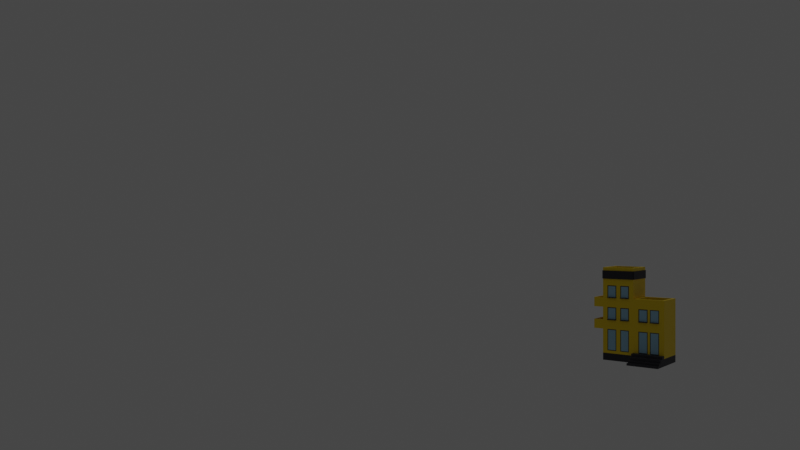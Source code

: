 # Source: building_1_.blend  (saved by Blender 3.2.14; exported with 4.5.12 LTS)
import bpy
from mathutils import Matrix  # noqa: F401  (used for matrix-valued properties, if any)

bpy.ops.wm.read_factory_settings(use_empty=True)
scene = bpy.context.scene
scene.name = 'Scene'

# ---- collections
col_collection = bpy.data.collections.new('Collection'); scene.collection.children.link(col_collection)

# ---- materials (node trees are filled in below, after node groups)
mat_stairs = bpy.data.materials.new('stairs')
mat_stairs.use_transparent_shadow = False
mat_windows = bpy.data.materials.new('windows')
mat_windows.use_transparent_shadow = False
mat_building = bpy.data.materials.new('building')
mat_building.use_transparent_shadow = False

# ---- material node trees
mat_stairs.use_nodes = True; mat_stairs.node_tree.nodes.clear()
_N = mat_stairs.node_tree.nodes; _L = mat_stairs.node_tree.links
n0 = _N.new('ShaderNodeBsdfPrincipled'); n0.name = 'Principled BSDF'; n0.location = (10, 300)
n0.distribution = 'GGX'
n0.subsurface_method = 'RANDOM_WALK_SKIN'
n0.inputs[0].default_value = (0.02432, 0.02323, 0.03298, 1.0)
n0.inputs[3].default_value = 1.45
n0.inputs[27].default_value = (0.0, 0.0, 0.0, 1.0)
n0.inputs[28].default_value = 1.0
n1 = _N.new('ShaderNodeOutputMaterial'); n1.name = 'Material Output'; n1.location = (300, 300)
_L.new(n0.outputs[0], n1.inputs[0])
n1.is_active_output = True
mat_windows.use_nodes = True; mat_windows.node_tree.nodes.clear()
_N = mat_windows.node_tree.nodes; _L = mat_windows.node_tree.links
n0 = _N.new('ShaderNodeBsdfPrincipled'); n0.name = 'Principled BSDF'; n0.location = (10, 300)
n0.distribution = 'GGX'
n0.subsurface_method = 'RANDOM_WALK_SKIN'
n0.inputs[0].default_value = (0.3606, 0.6243, 0.8, 1.0)
n0.inputs[3].default_value = 1.45
n0.inputs[27].default_value = (0.0, 0.0, 0.0, 1.0)
n0.inputs[28].default_value = 1.0
n1 = _N.new('ShaderNodeOutputMaterial'); n1.name = 'Material Output'; n1.location = (300, 300)
_L.new(n0.outputs[0], n1.inputs[0])
n1.is_active_output = True
mat_building.use_nodes = True; mat_building.node_tree.nodes.clear()
_N = mat_building.node_tree.nodes; _L = mat_building.node_tree.links
n0 = _N.new('ShaderNodeBsdfPrincipled'); n0.name = 'Principled BSDF'; n0.location = (10, 300)
n0.distribution = 'GGX'
n0.subsurface_method = 'RANDOM_WALK_SKIN'
n0.inputs[0].default_value = (1.0, 0.7134, 0.001004, 1.0)
n0.inputs[3].default_value = 1.45
n0.inputs[27].default_value = (0.0, 0.0, 0.0, 1.0)
n0.inputs[28].default_value = 1.0
n1 = _N.new('ShaderNodeOutputMaterial'); n1.name = 'Material Output'; n1.location = (300, 300)
_L.new(n0.outputs[0], n1.inputs[0])
n1.is_active_output = True

# ---- world
world_world = bpy.data.worlds.new('World'); scene.world = world_world
world_world.use_nodes = True; world_world.node_tree.nodes.clear()
_N = world_world.node_tree.nodes; _L = world_world.node_tree.links
n0 = _N.new('ShaderNodeOutputWorld'); n0.name = 'World Output'; n0.location = (300, 300)
n1 = _N.new('ShaderNodeBackground'); n1.name = 'Background'; n1.location = (10, 300)
n1.inputs[0].default_value = (0.05088, 0.05088, 0.05088, 1.0)
_L.new(n1.outputs[0], n0.inputs[0])
n0.is_active_output = True
world_world.color = (0.05088, 0.05088, 0.05088)
world_world.use_sun_shadow = False
world_world.sun_shadow_jitter_overblur = 0.0

# ---- cameras
cam_camera = bpy.data.cameras.new('Camera')
cam_camera.clip_end = 100.0
cam_camera.lens = 34.8
cam_camera.ortho_scale = 7.314

# ---- lights
light_light = bpy.data.lights.new('Light', 'POINT')
light_light.transmission_factor = 0.0
light_light.energy = 1000.0
light_light.shadow_soft_size = 0.1
light_light.shadow_maximum_resolution = 0.006
light_light.use_absolute_resolution = True

# ---- meshes
me_cube = bpy.data.meshes.new('Cube')
me_cube.from_pydata([(1.0, 1.0, 1.0), (1.0, 1.0, -1.0), (1.0, -1.0, 1.0), (1.0, -1.0, -1.0), (-1.0, 1.0, 1.0), (-1.0, 1.0, -1.0), (-1.0, -1.0, 1.0), (-1.0, -1.0, -1.0), (0.8357, -0.8357, 4.949), (-0.8357, -0.8357, 4.949), (0.8357, 0.8357, 4.949), (-0.8357, 0.8357, 4.949), (2.952, 1.0, 1.0), (2.952, 1.0, -1.0), (2.952, -1.0, 1.0), (2.952, -1.0, -1.0), (1.163, 0.8374, 3.021), (1.163, -0.8374, 3.021), (2.789, 0.8374, 3.021), (2.789, -0.8374, 3.021), (1.0, -1.0, 4.949), (-1.0, -1.0, 4.949), (1.0, 1.0, 4.949), (-1.0, 1.0, 4.949), (1.0, 1.0, 3.021), (1.0, -1.0, 3.021), (2.952, 1.0, 3.021), (2.952, -1.0, 3.021), (1.21, 0.8374, 2.558), (1.21, -0.8374, 2.558), (2.837, 0.8374, 2.558), (2.837, -0.8374, 2.558), (0.8517, -0.8357, 4.439), (-0.8198, -0.8357, 4.439), (0.8517, 0.8357, 4.439), (-0.8198, 0.8357, 4.439), (1.0, 1.0, -0.3671), (-1.0, -1.0, -0.3671), (1.0, -1.0, -0.3671), (-1.0, 1.0, -0.3671), (2.952, 1.0, -0.3671), (2.952, -1.0, -0.3671), (1.0, 1.0, -0.5446), (1.0, -1.0, -0.5446), (-1.0, 1.0, -0.5446), (2.952, 1.0, -0.5446), (2.952, -1.0, -0.5446), (-1.0, -1.0, -0.5446), (1.0, 1.0, -0.7298), (1.0, -1.0, -0.7298), (-1.0, 1.0, -0.7298), (2.952, 1.0, -0.7298), (2.952, -1.0, -0.7298), (-1.0, -1.0, -0.7298), (1.0, 1.0, -0.8698), (1.0, -1.0, -0.8698), (-1.0, 1.0, -0.8698), (2.952, 1.0, -0.8698), (2.952, -1.0, -0.8698), (-1.0, -1.0, -0.8698), (1.0, -1.351, -0.3671), (2.952, -1.351, -0.3671), (1.0, -1.351, -0.5446), (2.952, -1.351, -0.5446), (1.0, -1.0, -0.5446), (2.952, -1.0, -0.5446), (1.0, -1.0, -0.7298), (2.952, -1.0, -0.7298), (1.0, -1.622, -0.5446), (2.952, -1.622, -0.5446), (1.0, -1.622, -0.7298), (2.952, -1.622, -0.7298), (1.0, -1.861, -0.7298), (2.952, -1.861, -0.7298), (1.0, -1.861, -0.8698), (2.952, -1.861, -0.8698), (1.0, -2.084, -0.8698), (1.0, -2.084, -1.0), (2.952, -2.084, -0.8698), (2.952, -2.084, -1.0), (1.0, 1.0, 2.4), (2.952, 1.0, 2.4), (2.952, -1.0, 2.4), (1.0, -1.0, 2.4), (2.952, 1.0, 1.587), (2.952, -1.0, 1.587), (1.0, 1.0, 1.587), (1.0, -1.0, 1.587), (1.331, -1.0, -1.0), (1.377, -1.0, 0.9539), (1.331, 1.0, 1.0), (1.331, 1.0, -1.0), (1.331, -1.0, 3.021), (1.331, 1.0, 3.021), (1.438, -0.8374, 3.021), (1.438, 0.8374, 3.021), (1.486, -0.8374, 2.558), (1.486, 0.8374, 2.558), (1.331, 1.0, -0.3671), (1.377, -1.0, -0.321), (1.331, 1.0, -0.5446), (1.331, -1.0, -0.5446), (1.331, 1.0, -0.7298), (1.331, -1.0, -0.7298), (1.331, 1.0, -0.8698), (1.331, -1.0, -0.8698), (1.331, -1.351, -0.3671), (1.331, -1.351, -0.5446), (1.331, -1.861, -0.7298), (1.331, -1.861, -0.8698), (1.331, -2.084, -1.0), (1.331, -2.084, -0.8698), (1.385, -1.0, 2.345), (1.331, 1.0, 2.4), (1.331, 1.0, 1.587), (1.385, -1.0, 1.641), (2.634, -1.0, -1.0), (2.634, 1.0, 1.0), (2.634, 1.0, 3.021), (2.524, 0.8374, 3.021), (2.572, 0.8374, 2.558), (2.634, 1.0, -0.3671), (2.588, -1.0, -0.321), (2.634, 1.0, -0.5446), (2.634, -1.0, -0.5446), (2.634, 1.0, -0.7298), (2.634, -1.0, -0.7298), (2.634, 1.0, -0.8698), (2.634, -1.0, -0.8698), (2.634, -1.351, -0.3671), (2.634, -1.351, -0.5446), (2.634, -1.861, -0.7298), (2.634, -1.861, -0.8698), (2.634, -2.084, -1.0), (2.634, -2.084, -0.8698), (2.634, 1.0, 2.4), (2.634, 1.0, 1.587), (2.588, -1.0, 0.9539), (2.634, 1.0, -1.0), (2.634, -1.0, 3.021), (2.524, -0.8374, 3.021), (2.572, -0.8374, 2.558), (2.59, -1.0, 2.356), (2.59, -1.0, 1.631), (1.871, -1.0, 0.9539), (1.917, 1.0, -1.0), (1.917, -1.0, 3.021), (1.927, -0.8374, 3.021), (1.975, -0.8374, 2.558), (1.863, -1.0, 2.345), (1.863, -1.0, 1.641), (1.917, -1.0, -1.0), (1.917, 1.0, 1.0), (1.917, 1.0, 3.021), (1.927, 0.8374, 3.021), (1.975, 0.8374, 2.558), (1.917, 1.0, -0.3671), (1.871, -1.0, -0.321), (1.917, 1.0, -0.5446), (1.917, -1.0, -0.5446), (1.917, 1.0, -0.7298), (1.917, -1.0, -0.7298), (1.917, 1.0, -0.8698), (1.917, -1.0, -0.8698), (1.917, -1.351, -0.3671), (1.917, -1.351, -0.5446), (1.917, -1.861, -0.7298), (1.917, -1.861, -0.8698), (1.917, -2.084, -1.0), (1.917, -2.084, -0.8698), (1.917, 1.0, 2.4), (1.917, 1.0, 1.587), (2.064, -1.0, -1.0), (2.064, 1.0, 1.0), (2.064, 1.0, 3.021), (2.049, 0.8374, 3.021), (2.097, 0.8374, 2.558), (2.064, 1.0, -0.3671), (2.11, -1.0, -0.321), (2.064, 1.0, -0.5446), (2.064, -1.0, -0.5446), (2.064, 1.0, -0.7298), (2.064, -1.0, -0.7298), (2.064, 1.0, -0.8698), (2.064, -1.0, -0.8698), (2.064, -1.351, -0.3671), (2.064, -1.351, -0.5446), (2.064, -1.861, -0.7298), (2.064, -1.861, -0.8698), (2.064, -2.084, -1.0), (2.064, -2.084, -0.8698), (2.064, 1.0, 2.4), (2.064, 1.0, 1.587), (2.11, -1.0, 0.9539), (2.064, 1.0, -1.0), (2.064, -1.0, 3.021), (2.049, -0.8374, 3.021), (2.097, -0.8374, 2.558), (2.107, -1.0, 2.356), (2.107, -1.0, 1.631), (1.917, -1.0, 2.4), (1.331, -1.0, 2.4), (1.917, -1.0, 1.587), (1.331, -1.0, 1.587), (2.634, -1.0, 1.587), (2.634, -1.0, 2.4), (2.064, -1.0, 2.4), (2.064, -1.0, 1.587), (1.917, -1.122, 1.587), (1.331, -1.122, 1.587), (2.634, -1.122, 1.587), (2.064, -1.122, 1.587), (1.863, -1.122, 1.641), (1.385, -1.122, 1.641), (2.59, -1.122, 1.631), (2.107, -1.122, 1.631), (-0.7017, 1.0, -1.0), (-0.6556, -1.0, 0.9539), (-0.7017, -1.0, -1.0), (-0.7017, 1.0, 1.0), (-0.7017, -1.0, 4.949), (-0.7017, 1.0, 4.949), (-0.5865, -0.8357, 4.949), (-0.5865, 0.8357, 4.949), (-0.5705, -0.8357, 4.439), (-0.5705, 0.8357, 4.439), (-0.7017, 1.0, -0.3671), (-0.6556, -1.0, -0.321), (-0.7017, -1.0, -0.5446), (-0.7017, 1.0, -0.5446), (-0.7017, 1.0, -0.7298), (-0.7017, -1.0, -0.7298), (-0.7017, -1.0, -0.8698), (-0.7017, 1.0, -0.8698), (0.7156, -1.0, -1.0), (0.7156, 1.0, 1.0), (0.7156, 1.0, 4.949), (0.598, 0.8357, 4.949), (0.614, 0.8357, 4.439), (0.7156, 1.0, -0.3671), (0.7156, 1.0, -0.5446), (0.7156, 1.0, -0.7298), (0.7156, 1.0, -0.8698), (0.7156, 1.0, -1.0), (0.6695, -1.0, 0.9539), (0.7156, -1.0, 4.949), (0.598, -0.8357, 4.949), (0.614, -0.8357, 4.439), (0.6695, -1.0, -0.321), (0.7156, -1.0, -0.5446), (0.7156, -1.0, -0.7298), (0.7156, -1.0, -0.8698), (-1.071, 0.9286, 1.594), (1.0, 1.0, 1.594), (1.0, -1.0, 1.594), (-1.071, -0.9286, 1.594), (-0.6506, -1.0, 1.645), (-0.7017, 1.0, 1.594), (0.7156, 1.0, 1.594), (0.6645, -1.0, 1.645), (-1.0, 1.0, 2.404), (1.0, -1.0, 2.404), (-0.6506, -1.0, 2.353), (-0.7017, 1.0, 2.404), (0.7156, 1.0, 2.404), (0.6645, -1.0, 2.353), (1.0, 1.0, 2.404), (-1.0, -1.0, 2.404), (-1.071, 0.9286, 3.002), (1.0, -1.0, 3.002), (-0.6506, -1.0, 3.053), (-0.7017, 1.0, 3.002), (0.7156, 1.0, 3.002), (0.6645, -1.0, 3.053), (1.0, 1.0, 3.002), (-1.071, -0.9286, 3.002), (-1.0, 1.0, 3.8), (1.0, -1.0, 3.8), (-0.6506, -1.0, 3.749), (-0.7017, 1.0, 3.8), (0.7156, 1.0, 3.8), (0.6645, -1.0, 3.749), (1.0, 1.0, 3.8), (-1.0, -1.0, 3.8), (-1.0, 1.0, 4.222), (1.0, -1.0, 4.222), (-0.7017, -1.0, 4.222), (-0.7017, 1.0, 4.222), (0.7156, 1.0, 4.222), (0.7156, -1.0, 4.222), (1.0, 1.0, 4.222), (-1.0, -1.0, 4.222), (-1.0, 1.0, 4.739), (1.0, -1.0, 4.739), (-0.7017, -1.0, 4.739), (-0.7017, 1.0, 4.739), (0.7156, 1.0, 4.739), (0.7156, -1.0, 4.739), (1.0, 1.0, 4.739), (-1.0, -1.0, 4.739), (-0.1134, 1.0, -1.0), (-0.1595, -1.0, 0.9539), (-0.1134, -1.0, 4.949), (-0.09478, -0.8357, 4.949), (-0.07883, -0.8357, 4.439), (-0.1595, -1.0, -0.321), (-0.1134, -1.0, -0.5446), (-0.1134, -1.0, -0.7298), (-0.1134, -1.0, -0.8698), (-0.1134, -1.0, -1.0), (-0.1134, 1.0, 1.0), (-0.1134, 1.0, 4.949), (-0.09478, 0.8357, 4.949), (-0.07883, 0.8357, 4.439), (-0.1134, 1.0, -0.3671), (-0.1134, 1.0, -0.5446), (-0.1134, 1.0, -0.7298), (-0.1134, 1.0, -0.8698), (-0.1645, -1.0, 1.645), (-0.1134, 1.0, 1.594), (-0.1645, -1.0, 2.353), (-0.1134, 1.0, 2.404), (-0.1645, -1.0, 3.053), (-0.1134, 1.0, 3.002), (-0.1645, -1.0, 3.749), (-0.1134, 1.0, 3.8), (-0.1134, -1.0, 4.222), (-0.1134, 1.0, 4.222), (-0.1134, -1.0, 4.739), (-0.1134, 1.0, 4.739), (0.154, -1.0, -1.0), (0.154, 1.0, 1.0), (0.154, 1.0, 4.949), (0.1287, 0.8357, 4.949), (0.1447, 0.8357, 4.439), (0.154, 1.0, -0.3671), (0.154, 1.0, -0.5446), (0.154, 1.0, -0.7298), (0.154, 1.0, -0.8698), (0.154, 1.0, 1.594), (0.154, 1.0, 2.404), (0.154, 1.0, 3.002), (0.154, 1.0, 3.8), (0.154, 1.0, 4.222), (0.154, 1.0, 4.739), (0.154, 1.0, -1.0), (0.2001, -1.0, 0.9539), (0.154, -1.0, 4.949), (0.1287, -0.8357, 4.949), (0.1447, -0.8357, 4.439), (0.2001, -1.0, -0.321), (0.154, -1.0, -0.5446), (0.154, -1.0, -0.7298), (0.154, -1.0, -0.8698), (0.2051, -1.0, 1.645), (0.2051, -1.0, 2.353), (0.2051, -1.0, 3.053), (0.2051, -1.0, 3.749), (0.154, -1.0, 4.222), (0.154, -1.0, 4.739), (-0.1134, -1.0, 1.594), (-0.7017, -1.0, 1.594), (-0.7017, -1.0, 2.404), (0.7156, -1.0, 1.594), (0.7156, -1.0, 2.404), (-0.1134, -1.0, 2.404), (-0.1134, -1.0, 3.002), (-0.7017, -1.0, 3.002), (-0.7017, -1.0, 3.8), (0.7156, -1.0, 3.002), (0.7156, -1.0, 3.8), (-0.1134, -1.0, 3.8), (0.154, -1.0, 1.594), (0.154, -1.0, 2.404), (0.154, -1.0, 3.002), (0.154, -1.0, 3.8), (-1.0, -1.076, 4.739), (-1.0, -1.076, 4.222), (-0.1134, -1.076, 4.222), (-0.7017, -1.076, 4.222), (1.0, -1.076, 4.222), (0.7156, -1.076, 4.222), (1.0, -1.076, 4.739), (-0.7017, -1.076, 4.739), (0.7156, -1.076, 4.739), (-0.1134, -1.076, 4.739), (0.154, -1.076, 4.222), (0.154, -1.076, 4.739), (1.042, 1.0, 4.739), (1.042, 1.0, 4.222), (1.042, -1.0, 4.222), (1.042, -1.0, 4.739), (-1.046, -1.0, 4.739), (-1.046, -1.0, 4.222), (-1.046, 1.0, 4.222), (-1.046, 1.0, 4.739), (1.0, 1.057, 4.739), (1.0, 1.057, 4.222), (0.7156, 1.057, 4.222), (0.154, 1.057, 4.222), (-1.0, 1.057, 4.222), (-0.7017, 1.057, 4.222), (-1.0, 1.057, 4.739), (-0.7017, 1.057, 4.739), (0.7156, 1.057, 4.739), (0.154, 1.057, 4.739), (-0.1134, 1.057, 4.222), (-0.1134, 1.057, 4.739), (-0.1134, -1.121, 1.594), (-0.7017, -1.121, 1.594), (-0.1134, -1.121, 3.002), (-0.7017, -1.121, 3.002), (0.7156, -1.121, 1.594), (0.154, -1.121, 1.594), (0.7156, -1.121, 3.002), (0.154, -1.121, 3.002), (-0.1645, -1.121, 1.645), (-0.6506, -1.121, 1.645), (-0.1645, -1.121, 3.053), (-0.6506, -1.121, 3.053), (0.6645, -1.121, 1.645), (0.2051, -1.121, 1.645), (0.6645, -1.121, 3.053), (0.2051, -1.121, 3.053), (1.917, -1.0, 1.0), (1.331, -1.0, 1.0), (1.331, -1.0, -0.3671), (2.064, -1.0, -0.3671), (2.634, -1.0, -0.3671), (2.634, -1.0, 1.0), (1.917, -1.0, -0.3671), (2.064, -1.0, 1.0), (-0.1134, -1.0, 1.0), (-0.7017, -1.0, 1.0), (-0.1134, -1.0, -0.3671), (-0.7017, -1.0, -0.3671), (0.7156, -1.0, 1.0), (0.7156, -1.0, -0.3671), (0.154, -1.0, 1.0), (0.154, -1.0, -0.3671), (-1.601, -1.0, 1.0), (-1.601, 1.0, 1.0), (-1.53, -0.9286, 1.594), (-1.53, 0.9286, 1.594), (-1.53, -0.9286, 3.002), (-1.601, -1.0, 2.404), (-1.601, 1.0, 2.404), (-1.53, 0.9286, 3.002), (-1.0, -1.0, 1.594), (-1.0, 1.0, 1.594), (-1.0, -1.0, 3.002), (-1.0, 1.0, 3.002), (-1.601, -1.0, 1.594), (-1.601, 1.0, 1.594), (-1.601, -1.0, 3.002), (-1.601, 1.0, 3.002), (-1.071, -0.9286, 1.223), (-1.071, 0.9286, 1.223), (-1.071, -0.9286, 2.631), (-1.071, 0.9286, 2.631), (-1.53, -0.9286, 1.223), (-1.53, 0.9286, 1.223), (-1.53, -0.9286, 2.631), (-1.53, 0.9286, 2.631)], [], [(295, 292, 23, 221), (435, 433, 6, 37), (37, 6, 4, 39), (243, 1, 3, 234), (105, 55, 76, 111), (239, 235, 0, 36), (11, 9, 33, 35), (297, 293, 20, 245), (292, 299, 21, 23), (293, 298, 22, 20), (40, 12, 14, 41), (121, 117, 12, 40), (116, 138, 13, 15), (113, 80, 24, 93), (140, 19, 31, 141), (82, 81, 26, 27), (80, 83, 25, 24), (205, 82, 27, 139), (222, 9, 21, 220), (10, 8, 20, 22), (9, 11, 23, 21), (237, 10, 22, 236), (17, 16, 24, 25), (18, 19, 27, 26), (94, 17, 25, 92), (119, 18, 26, 118), (120, 141, 31, 30), (16, 17, 29, 28), (95, 16, 28, 97), (19, 18, 30, 31), (225, 35, 33, 224), (246, 8, 32, 247), (223, 11, 35, 225), (8, 10, 34, 32), (123, 121, 40, 45), (45, 40, 41, 46), (240, 239, 36, 42), (429, 428, 41, 14), (47, 37, 39, 44), (228, 435, 37, 47), (231, 228, 47, 53), (53, 47, 44, 50), (241, 240, 42, 48), (51, 45, 46, 52), (125, 123, 45, 51), (38, 43, 62, 60), (127, 125, 51, 57), (57, 51, 52, 58), (242, 241, 48, 54), (59, 53, 50, 56), (232, 231, 53, 59), (68, 70, 71, 69), (218, 232, 59, 7), (7, 59, 56, 5), (243, 242, 54, 1), (13, 57, 58, 15), (138, 127, 57, 13), (58, 52, 73, 75), (129, 130, 63, 61), (426, 38, 60, 106), (46, 41, 61, 63), (124, 46, 63, 130), (64, 65, 67, 66), (67, 65, 69, 71), (65, 64, 68, 69), (66, 67, 71, 70), (64, 66, 70, 68), (131, 132, 75, 73), (128, 58, 75, 132), (49, 55, 74, 72), (103, 49, 72, 108), (134, 133, 79, 78), (15, 58, 78, 79), (55, 3, 77, 76), (116, 15, 79, 133), (204, 85, 82, 205), (86, 87, 83, 80), (85, 84, 81, 82), (114, 86, 80, 113), (90, 0, 86, 114), (14, 12, 84, 85), (0, 2, 87, 86), (429, 14, 85, 204), (2, 425, 203, 87), (152, 90, 114, 171), (171, 114, 113, 170), (87, 203, 201, 83), (3, 88, 110, 77), (76, 77, 110, 111), (161, 103, 108, 166), (55, 105, 109, 74), (72, 74, 109, 108), (43, 101, 107, 62), (430, 426, 106, 164), (60, 62, 107, 106), (1, 54, 104, 91), (54, 48, 102, 104), (48, 42, 100, 102), (2, 38, 426, 425), (42, 36, 98, 100), (154, 95, 97, 155), (28, 29, 96, 97), (16, 95, 93, 24), (147, 94, 92, 146), (83, 201, 92, 25), (17, 94, 96, 29), (170, 113, 93, 153), (3, 1, 91, 88), (36, 0, 90, 98), (163, 105, 111, 169), (58, 128, 134, 78), (81, 135, 118, 26), (19, 140, 139, 27), (18, 119, 120, 30), (41, 428, 129, 61), (52, 126, 131, 73), (84, 136, 135, 81), (12, 117, 136, 84), (431, 429, 204, 207), (199, 143, 142, 198), (172, 116, 133, 189), (190, 189, 133, 134), (184, 128, 132, 188), (187, 188, 132, 131), (180, 124, 130, 186), (185, 186, 130, 129), (194, 183, 127, 138), (183, 181, 125, 127), (181, 179, 123, 125), (193, 178, 122, 137), (179, 177, 121, 123), (176, 197, 141, 120), (175, 119, 118, 174), (206, 205, 139, 195), (196, 140, 141, 197), (172, 194, 138, 116), (177, 173, 117, 121), (98, 90, 152, 156), (88, 91, 145, 151), (94, 147, 148, 96), (201, 200, 146, 92), (95, 154, 153, 93), (97, 96, 148, 155), (100, 98, 156, 158), (89, 99, 157, 144), (102, 100, 158, 160), (104, 102, 160, 162), (91, 104, 162, 145), (106, 107, 165, 164), (101, 159, 165, 107), (108, 109, 167, 166), (105, 163, 167, 109), (111, 110, 168, 169), (88, 151, 168, 110), (115, 150, 149, 112), (425, 424, 202, 203), (184, 163, 169, 190), (191, 170, 153, 174), (196, 147, 146, 195), (175, 154, 155, 176), (427, 430, 164, 185), (182, 161, 166, 187), (192, 171, 170, 191), (173, 152, 171, 192), (117, 173, 192, 136), (136, 192, 191, 135), (126, 182, 187, 131), (428, 427, 185, 129), (119, 175, 176, 120), (140, 196, 195, 139), (135, 191, 174, 118), (128, 184, 190, 134), (156, 152, 173, 177), (151, 145, 194, 172), (147, 196, 197, 148), (200, 206, 195, 146), (154, 175, 174, 153), (155, 148, 197, 176), (158, 156, 177, 179), (424, 430, 427, 431), (160, 158, 179, 181), (162, 160, 181, 183), (145, 162, 183, 194), (164, 165, 186, 185), (159, 180, 186, 165), (166, 167, 188, 187), (163, 184, 188, 167), (169, 168, 189, 190), (151, 172, 189, 168), (202, 207, 206, 200), (424, 431, 207, 202), (112, 149, 200, 201), (203, 202, 208, 209), (115, 112, 201, 203), (149, 150, 202, 200), (142, 143, 204, 205), (198, 142, 205, 206), (115, 203, 209, 213), (199, 198, 206, 207), (212, 213, 209, 208), (214, 215, 211, 210), (207, 204, 210, 211), (150, 115, 213, 212), (143, 199, 215, 214), (202, 150, 212, 208), (199, 207, 211, 215), (204, 143, 214, 210), (5, 56, 233, 216), (309, 308, 232, 218), (308, 307, 231, 232), (56, 50, 230, 233), (50, 44, 229, 230), (307, 306, 228, 231), (306, 434, 435, 228), (44, 39, 226, 229), (312, 223, 225, 313), (9, 222, 224, 33), (313, 225, 224, 304), (11, 223, 221, 23), (303, 222, 220, 302), (299, 294, 220, 21), (39, 4, 219, 226), (5, 216, 218, 7), (305, 301, 217, 227), (329, 295, 221, 311), (298, 296, 236, 22), (38, 2, 436, 437), (8, 246, 245, 20), (34, 238, 247, 32), (10, 237, 238, 34), (43, 38, 437, 249), (49, 43, 249, 250), (55, 49, 250, 251), (3, 55, 251, 234), (345, 338, 242, 243), (338, 337, 241, 242), (337, 336, 240, 241), (336, 335, 239, 240), (348, 246, 247, 349), (333, 237, 236, 332), (359, 297, 245, 347), (335, 331, 235, 239), (345, 243, 234, 330), (438, 436, 363, 372), (0, 235, 258, 253), (310, 219, 257, 319), (6, 433, 361, 448), (2, 0, 253, 254), (6, 448, 452, 440), (436, 2, 254, 363), (219, 4, 449, 257), (354, 259, 265, 355), (253, 258, 264, 266), (319, 257, 263, 321), (448, 361, 362, 267), (254, 253, 266, 261), (449, 448, 267, 260), (363, 254, 261, 364), (257, 449, 260, 263), (373, 364, 369, 374), (266, 264, 272, 274), (321, 263, 271, 323), (267, 362, 367, 450), (261, 266, 274, 269), (252, 443, 461, 457), (364, 261, 269, 369), (263, 260, 451, 271), (356, 273, 281, 357), (274, 272, 280, 282), (323, 271, 279, 325), (450, 367, 368, 283), (269, 274, 282, 277), (451, 450, 283, 276), (369, 269, 277, 370), (271, 451, 276, 279), (375, 370, 289, 358), (282, 280, 288, 290), (325, 279, 287, 327), (283, 368, 286, 291), (277, 282, 290, 285), (276, 283, 291, 284), (370, 277, 285, 289), (279, 276, 284, 287), (328, 294, 383, 385), (343, 327, 406, 399), (298, 290, 397, 396), (299, 291, 377, 376), (285, 290, 389, 390), (284, 291, 393, 394), (326, 358, 386, 378), (284, 292, 402, 400), (344, 296, 404, 405), (285, 293, 382, 380), (342, 325, 327, 343), (368, 371, 326, 286), (341, 323, 325, 342), (270, 322, 324, 278), (340, 321, 323, 341), (362, 365, 366, 367), (339, 319, 321, 340), (256, 318, 320, 262), (331, 310, 319, 339), (433, 432, 360, 361), (216, 300, 309, 218), (226, 219, 310, 314), (294, 328, 302, 220), (223, 312, 311, 221), (222, 303, 304, 224), (229, 226, 314, 315), (230, 229, 315, 316), (233, 230, 316, 317), (216, 233, 317, 300), (344, 329, 311, 332), (439, 438, 432, 434), (348, 303, 302, 347), (334, 313, 304, 349), (333, 312, 313, 334), (351, 439, 434, 306), (352, 351, 306, 307), (353, 352, 307, 308), (330, 353, 308, 309), (234, 251, 353, 330), (251, 250, 352, 353), (250, 249, 351, 352), (249, 437, 439, 351), (237, 333, 334, 238), (238, 334, 349, 247), (246, 348, 347, 245), (248, 244, 346, 350), (296, 344, 332, 236), (235, 331, 339, 258), (258, 339, 340, 264), (264, 340, 341, 272), (272, 341, 342, 280), (280, 342, 343, 288), (290, 288, 398, 397), (294, 299, 376, 383), (371, 375, 358, 326), (366, 374, 375, 371), (365, 373, 374, 366), (360, 372, 373, 365), (432, 438, 372, 360), (300, 345, 330, 309), (314, 310, 331, 335), (328, 359, 347, 302), (312, 333, 332, 311), (303, 348, 349, 304), (315, 314, 335, 336), (316, 315, 336, 337), (317, 316, 337, 338), (300, 317, 338, 345), (273, 356, 423, 422), (256, 262, 362, 361), (265, 259, 363, 364), (262, 320, 365, 362), (322, 270, 419, 418), (270, 278, 368, 367), (281, 273, 369, 370), (278, 324, 371, 368), (324, 322, 366, 371), (320, 318, 360, 365), (369, 273, 422, 414), (355, 265, 364, 373), (374, 369, 414, 415), (357, 281, 370, 375), (356, 357, 375, 374), (354, 355, 373, 372), (386, 381, 384, 387), (377, 379, 383, 376), (381, 380, 382, 384), (379, 378, 385, 383), (378, 386, 387, 385), (289, 285, 380, 381), (291, 286, 379, 377), (358, 289, 381, 386), (286, 326, 378, 379), (297, 359, 387, 384), (359, 328, 385, 387), (293, 297, 384, 382), (390, 389, 388, 391), (290, 298, 388, 389), (293, 285, 390, 391), (298, 293, 391, 388), (394, 393, 392, 395), (291, 299, 392, 393), (299, 292, 395, 392), (292, 284, 394, 395), (397, 398, 404, 396), (406, 401, 403, 407), (401, 400, 402, 403), (399, 406, 407, 405), (398, 399, 405, 404), (295, 329, 407, 403), (288, 343, 399, 398), (292, 295, 403, 402), (329, 344, 405, 407), (327, 287, 401, 406), (296, 298, 396, 404), (287, 284, 400, 401), (416, 417, 409, 408), (418, 419, 411, 410), (420, 421, 413, 412), (422, 423, 415, 414), (363, 259, 420, 412), (354, 372, 413, 421), (361, 360, 408, 409), (366, 322, 418, 410), (318, 256, 417, 416), (356, 374, 415, 423), (270, 367, 411, 419), (372, 363, 412, 413), (360, 318, 416, 408), (367, 366, 410, 411), (256, 361, 409, 417), (259, 354, 421, 420), (89, 144, 424, 425), (99, 89, 425, 426), (122, 178, 427, 428), (137, 122, 428, 429), (157, 99, 426, 430), (144, 157, 430, 424), (193, 137, 429, 431), (178, 193, 431, 427), (217, 301, 432, 433), (305, 227, 435, 434), (227, 217, 433, 435), (244, 248, 437, 436), (301, 305, 434, 432), (346, 244, 436, 438), (248, 350, 439, 437), (350, 346, 438, 439), (441, 440, 452, 453), (446, 445, 454, 455), (449, 4, 441, 453), (260, 267, 445, 446), (268, 447, 463, 459), (267, 450, 454, 445), (4, 6, 440, 441), (451, 260, 446, 455), (252, 255, 448, 449), (268, 275, 450, 451), (442, 443, 453, 452), (444, 447, 455, 454), (443, 252, 449, 453), (255, 442, 452, 448), (447, 268, 451, 455), (275, 444, 454, 450), (456, 457, 461, 460), (458, 459, 463, 462), (443, 442, 460, 461), (255, 252, 457, 456), (444, 275, 458, 462), (442, 255, 456, 460), (447, 444, 462, 463), (275, 268, 459, 458)])
me_cube.polygons.foreach_set('material_index', [3, 3, 3, 0, 2, 3, 3, 3, 3, 3, 3, 3, 0, 3, 3, 3, 0, 3, 3, 3, 3, 3, 3, 3, 3, 3, 2, 3, 3, 3, 2, 3, 3, 3, 3, 3, 3, 3, 3, 3, 0, 0, 2, 2, 2, 0, 2, 2, 2, 0, 0, 2, 0, 0, 2, 2, 2, 0, 2, 0, 0, 0, 0, 0, 2, 0, 0, 2, 0, 0, 2, 2, 0, 0, 0, 3, 0, 3, 3, 3, 3, 0, 3, 3, 3, 3, 3, 0, 2, 2, 0, 2, 0, 0, 2, 2, 2, 2, 3, 3, 3, 2, 3, 3, 3, 3, 3, 0, 3, 2, 2, 3, 3, 3, 2, 2, 3, 3, 3, 1, 0, 2, 0, 2, 0, 2, 2, 2, 2, 1, 3, 2, 3, 3, 3, 2, 3, 3, 0, 3, 3, 3, 2, 3, 1, 2, 2, 2, 2, 0, 2, 0, 2, 0, 1, 3, 2, 3, 3, 3, 2, 2, 3, 3, 3, 3, 2, 2, 3, 3, 3, 2, 3, 0, 3, 3, 3, 2, 3, 3, 2, 2, 2, 2, 2, 2, 0, 2, 0, 3, 3, 0, 0, 0, 0, 0, 0, 0, 0, 0, 0, 0, 0, 0, 0, 0, 0, 2, 0, 0, 2, 2, 0, 3, 3, 3, 3, 2, 3, 3, 3, 3, 0, 1, 3, 3, 3, 3, 2, 3, 3, 2, 2, 0, 2, 2, 2, 3, 3, 3, 3, 3, 2, 3, 3, 3, 3, 0, 3, 3, 3, 1, 3, 3, 3, 0, 3, 3, 3, 3, 3, 3, 3, 0, 3, 3, 3, 1, 3, 3, 3, 3, 3, 3, 3, 3, 3, 3, 3, 3, 3, 3, 3, 2, 0, 0, 0, 3, 3, 0, 2, 0, 2, 3, 3, 3, 1, 3, 3, 3, 1, 3, 3, 0, 3, 3, 3, 3, 3, 2, 2, 2, 3, 3, 3, 2, 3, 3, 0, 0, 0, 0, 0, 0, 3, 3, 2, 3, 1, 3, 3, 3, 3, 3, 3, 0, 2, 3, 3, 3, 3, 3, 0, 3, 3, 3, 3, 3, 2, 2, 2, 0, 0, 0, 0, 0, 0, 0, 0, 0, 0, 0, 0, 0, 0, 0, 0, 2, 2, 2, 2, 2, 0, 0, 0, 0, 2, 2, 2, 2, 3, 2, 2, 2, 2, 2, 2, 2, 2, 2, 2, 2, 0, 0, 2, 0, 0, 0, 0, 0, 0, 0, 0, 0, 0, 0, 0, 0, 0, 0, 0, 0, 0, 0, 0, 0, 0, 0, 0, 0, 0, 0, 0, 0, 0, 0, 0, 0, 0, 0, 0, 3, 3, 3, 3, 3, 3, 0, 3, 3, 3, 3, 3, 3, 3, 3, 3, 2, 2, 3, 3, 3, 3, 3, 3])
_uv = me_cube.uv_layers.new(name='UVMap')
_uv.uv.foreach_set('vector', [0.625, 0.2873, 0.625, 0.25, 0.625, 0.25, 0.625, 0.2873, 0.4541, 0.9627, 0.625, 0.9627, 0.625, 1.0, 0.4541, 1.0, 0.4541, 0.0, 0.625, 0.0, 0.625, 0.25, 0.4541, 0.25, 0.3394, 0.5, 0.375, 0.5, 0.375, 0.75, 0.3394, 0.75, 0.3913, 0.75, 0.3913, 0.75, 0.3913, 0.75, 0.3913, 0.75, 0.4541, 0.4644, 0.625, 0.4644, 0.625, 0.5, 0.4541, 0.5, 0.8545, 0.5205, 0.8545, 0.7295, 0.8545, 0.7295, 0.8545, 0.5205, 0.625, 0.7856, 0.625, 0.75, 0.625, 0.75, 0.625, 0.7856, 0.625, 0.25, 0.625, 0.0, 0.625, 0.0, 0.625, 0.25, 0.625, 0.75, 0.625, 0.5, 0.625, 0.5, 0.625, 0.75, 0.4541, 0.5, 0.625, 0.5, 0.625, 0.75, 0.4541, 0.75, 0.4541, 0.5, 0.625, 0.5, 0.625, 0.5, 0.4541, 0.5, 0.375, 0.75, 0.375, 0.5, 0.375, 0.5, 0.375, 0.75, 0.625, 0.5, 0.625, 0.5, 0.625, 0.5, 0.625, 0.5, 0.625, 0.7297, 0.625, 0.7297, 0.625, 0.7297, 0.625, 0.7297, 0.625, 0.75, 0.625, 0.5, 0.625, 0.5, 0.625, 0.75, 0.625, 0.5, 0.625, 0.75, 0.625, 0.75, 0.625, 0.5, 0.625, 0.75, 0.625, 0.75, 0.625, 0.75, 0.625, 0.75, 0.8233, 0.7295, 0.8545, 0.7295, 0.875, 0.75, 0.8377, 0.75, 0.6455, 0.5205, 0.6455, 0.7295, 0.625, 0.75, 0.625, 0.5, 0.8545, 0.7295, 0.8545, 0.5205, 0.875, 0.5, 0.875, 0.75, 0.6752, 0.5205, 0.6455, 0.5205, 0.625, 0.5, 0.6606, 0.5, 0.625, 0.7297, 0.625, 0.5203, 0.625, 0.5, 0.625, 0.75, 0.625, 0.5203, 0.625, 0.7297, 0.625, 0.75, 0.625, 0.5, 0.625, 0.7297, 0.625, 0.7297, 0.625, 0.75, 0.625, 0.75, 0.625, 0.5203, 0.625, 0.5203, 0.625, 0.5, 0.625, 0.5, 0.625, 0.5203, 0.625, 0.7297, 0.625, 0.7297, 0.625, 0.5203, 0.625, 0.5203, 0.625, 0.7297, 0.625, 0.7297, 0.625, 0.5203, 0.625, 0.5203, 0.625, 0.5203, 0.625, 0.5203, 0.625, 0.5203, 0.625, 0.7297, 0.625, 0.5203, 0.625, 0.5203, 0.625, 0.7297, 0.8233, 0.5205, 0.8545, 0.5205, 0.8545, 0.7295, 0.8233, 0.7295, 0.6752, 0.7295, 0.6455, 0.7295, 0.6455, 0.7295, 0.6752, 0.7295, 0.8233, 0.5205, 0.8545, 0.5205, 0.8545, 0.5205, 0.8233, 0.5205, 0.6455, 0.7295, 0.6455, 0.5205, 0.6455, 0.5205, 0.6455, 0.7295, 0.4319, 0.5, 0.4541, 0.5, 0.4541, 0.5, 0.4319, 0.5, 0.4319, 0.5, 0.4541, 0.5, 0.4541, 0.75, 0.4319, 0.75, 0.4319, 0.4644, 0.4541, 0.4644, 0.4541, 0.5, 0.4319, 0.5, 0.625, 0.75, 0.4541, 0.75, 0.4541, 0.75, 0.625, 0.75, 0.4319, 0.0, 0.4541, 0.0, 0.4541, 0.25, 0.4319, 0.25, 0.4319, 0.9627, 0.4541, 0.9627, 0.4541, 1.0, 0.4319, 1.0, 0.4088, 0.9627, 0.4319, 0.9627, 0.4319, 1.0, 0.4088, 1.0, 0.4088, 0.0, 0.4319, 0.0, 0.4319, 0.25, 0.4088, 0.25, 0.4088, 0.4644, 0.4319, 0.4644, 0.4319, 0.5, 0.4088, 0.5, 0.4088, 0.5, 0.4319, 0.5, 0.4319, 0.75, 0.4088, 0.75, 0.4088, 0.5, 0.4319, 0.5, 0.4319, 0.5, 0.4088, 0.5, 0.4541, 0.75, 0.4319, 0.75, 0.4319, 0.75, 0.4541, 0.75, 0.3913, 0.5, 0.4088, 0.5, 0.4088, 0.5, 0.3913, 0.5, 0.3913, 0.5, 0.4088, 0.5, 0.4088, 0.75, 0.3913, 0.75, 0.3913, 0.4644, 0.4088, 0.4644, 0.4088, 0.5, 0.3913, 0.5, 0.3913, 0.0, 0.4088, 0.0, 0.4088, 0.25, 0.3913, 0.25, 0.3913, 0.9627, 0.4088, 0.9627, 0.4088, 1.0, 0.3913, 1.0, 0.4319, 0.75, 0.4088, 0.75, 0.4088, 0.75, 0.4319, 0.75, 0.375, 0.9627, 0.3913, 0.9627, 0.3913, 1.0, 0.375, 1.0, 0.375, 0.0, 0.3913, 0.0, 0.3913, 0.25, 0.375, 0.25, 0.375, 0.4644, 0.3913, 0.4644, 0.3913, 0.5, 0.375, 0.5, 0.375, 0.5, 0.3913, 0.5, 0.3913, 0.75, 0.375, 0.75, 0.375, 0.5, 0.3913, 0.5, 0.3913, 0.5, 0.375, 0.5, 0.3913, 0.75, 0.4088, 0.75, 0.4088, 0.75, 0.3913, 0.75, 0.4541, 0.75, 0.4319, 0.75, 0.4319, 0.75, 0.4541, 0.75, 0.4541, 0.75, 0.4541, 0.75, 0.4541, 0.75, 0.4541, 0.75, 0.4319, 0.75, 0.4541, 0.75, 0.4541, 0.75, 0.4319, 0.75, 0.4319, 0.75, 0.4319, 0.75, 0.4319, 0.75, 0.4319, 0.75, 0.4319, 0.75, 0.4319, 0.75, 0.4088, 0.75, 0.4088, 0.75, 0.4088, 0.75, 0.4319, 0.75, 0.4319, 0.75, 0.4088, 0.75, 0.4319, 0.75, 0.4319, 0.75, 0.4319, 0.75, 0.4319, 0.75, 0.4088, 0.75, 0.4088, 0.75, 0.4088, 0.75, 0.4088, 0.75, 0.4319, 0.75, 0.4088, 0.75, 0.4088, 0.75, 0.4319, 0.75, 0.4088, 0.75, 0.3913, 0.75, 0.3913, 0.75, 0.4088, 0.75, 0.3913, 0.75, 0.3913, 0.75, 0.3913, 0.75, 0.3913, 0.75, 0.4088, 0.75, 0.3913, 0.75, 0.3913, 0.75, 0.4088, 0.75, 0.0, 0.0, 0.0, 0.0, 0.0, 0.0, 0.0, 0.0, 0.3913, 0.75, 0.375, 0.75, 0.375, 0.75, 0.3913, 0.75, 0.375, 0.75, 0.3913, 0.75, 0.3913, 0.75, 0.375, 0.75, 0.3913, 0.75, 0.375, 0.75, 0.375, 0.75, 0.3913, 0.75, 0.375, 0.75, 0.375, 0.75, 0.375, 0.75, 0.375, 0.75, 0.625, 0.75, 0.625, 0.75, 0.625, 0.75, 0.625, 0.75, 0.625, 0.5, 0.625, 0.75, 0.625, 0.75, 0.625, 0.5, 0.625, 0.75, 0.625, 0.5, 0.625, 0.5, 0.625, 0.75, 0.625, 0.5, 0.625, 0.5, 0.625, 0.5, 0.625, 0.5, 0.625, 0.5, 0.625, 0.5, 0.625, 0.5, 0.625, 0.5, 0.625, 0.75, 0.625, 0.5, 0.625, 0.5, 0.625, 0.75, 0.625, 0.5, 0.625, 0.75, 0.625, 0.75, 0.625, 0.5, 0.625, 0.75, 0.625, 0.75, 0.625, 0.75, 0.625, 0.75, 0.625, 0.75, 0.625, 0.75, 0.625, 0.75, 0.625, 0.75, 0.625, 0.5, 0.625, 0.5, 0.625, 0.5, 0.625, 0.5, 0.625, 0.5, 0.625, 0.5, 0.625, 0.5, 0.625, 0.5, 0.625, 0.75, 0.625, 0.75, 0.625, 0.75, 0.625, 0.75, 0.375, 0.75, 0.375, 0.75, 0.375, 0.75, 0.375, 0.75, 0.3913, 0.75, 0.375, 0.75, 0.375, 0.75, 0.3913, 0.75, 0.0, 0.0, 0.0, 0.0, 0.0, 0.0, 0.0, 0.0, 0.3913, 0.75, 0.3913, 0.75, 0.3913, 0.75, 0.3913, 0.75, 0.4088, 0.75, 0.3913, 0.75, 0.3913, 0.75, 0.4088, 0.75, 0.4319, 0.75, 0.4319, 0.75, 0.4319, 0.75, 0.4319, 0.75, 0.4541, 0.75, 0.4541, 0.75, 0.4541, 0.75, 0.4541, 0.75, 0.4541, 0.75, 0.4319, 0.75, 0.4319, 0.75, 0.4541, 0.75, 0.375, 0.5, 0.3913, 0.5, 0.3913, 0.5, 0.375, 0.5, 0.3913, 0.5, 0.4088, 0.5, 0.4088, 0.5, 0.3913, 0.5, 0.4088, 0.5, 0.4319, 0.5, 0.4319, 0.5, 0.4088, 0.5, 0.625, 0.75, 0.4541, 0.75, 0.4541, 0.75, 0.625, 0.75, 0.4319, 0.5, 0.4541, 0.5, 0.4541, 0.5, 0.4319, 0.5, 0.625, 0.5203, 0.625, 0.5203, 0.625, 0.5203, 0.625, 0.5203, 0.625, 0.5203, 0.625, 0.7297, 0.625, 0.7297, 0.625, 0.5203, 0.625, 0.5203, 0.625, 0.5203, 0.625, 0.5, 0.625, 0.5, 0.625, 0.7297, 0.625, 0.7297, 0.625, 0.75, 0.625, 0.75, 0.625, 0.75, 0.625, 0.75, 0.625, 0.75, 0.625, 0.75, 0.625, 0.7297, 0.625, 0.7297, 0.625, 0.7297, 0.625, 0.7297, 0.625, 0.5, 0.625, 0.5, 0.625, 0.5, 0.625, 0.5, 0.375, 0.75, 0.375, 0.5, 0.375, 0.5, 0.375, 0.75, 0.4541, 0.5, 0.625, 0.5, 0.625, 0.5, 0.4541, 0.5, 0.3913, 0.75, 0.3913, 0.75, 0.3913, 0.75, 0.3913, 0.75, 0.3913, 0.75, 0.3913, 0.75, 0.3913, 0.75, 0.3913, 0.75, 0.625, 0.5, 0.625, 0.5, 0.625, 0.5, 0.625, 0.5, 0.625, 0.7297, 0.625, 0.7297, 0.625, 0.75, 0.625, 0.75, 0.625, 0.5203, 0.625, 0.5203, 0.625, 0.5203, 0.625, 0.5203, 0.4541, 0.75, 0.4541, 0.75, 0.4541, 0.75, 0.4541, 0.75, 0.0, 0.0, 0.0, 0.0, 0.0, 0.0, 0.0, 0.0, 0.625, 0.5, 0.625, 0.5, 0.625, 0.5, 0.625, 0.5, 0.625, 0.5, 0.625, 0.5, 0.625, 0.5, 0.625, 0.5, 0.625, 0.75, 0.625, 0.75, 0.625, 0.75, 0.625, 0.75, 0.625, 0.75, 0.625, 0.75, 0.625, 0.75, 0.625, 0.75, 0.375, 0.75, 0.375, 0.75, 0.375, 0.75, 0.375, 0.75, 0.3913, 0.75, 0.375, 0.75, 0.375, 0.75, 0.3913, 0.75, 0.3913, 0.75, 0.3913, 0.75, 0.3913, 0.75, 0.3913, 0.75, 0.4088, 0.75, 0.3913, 0.75, 0.3913, 0.75, 0.4088, 0.75, 0.4319, 0.75, 0.4319, 0.75, 0.4319, 0.75, 0.4319, 0.75, 0.4541, 0.75, 0.4319, 0.75, 0.4319, 0.75, 0.4541, 0.75, 0.375, 0.5, 0.3913, 0.5, 0.3913, 0.5, 0.375, 0.5, 0.3913, 0.5, 0.4088, 0.5, 0.4088, 0.5, 0.3913, 0.5, 0.4088, 0.5, 0.4319, 0.5, 0.4319, 0.5, 0.4088, 0.5, 0.6192, 0.75, 0.4599, 0.75, 0.4599, 0.75, 0.6192, 0.75, 0.4319, 0.5, 0.4541, 0.5, 0.4541, 0.5, 0.4319, 0.5, 0.625, 0.5203, 0.625, 0.7297, 0.625, 0.7297, 0.625, 0.5203, 0.625, 0.5203, 0.625, 0.5203, 0.625, 0.5, 0.625, 0.5, 0.625, 0.75, 0.625, 0.75, 0.625, 0.75, 0.625, 0.75, 0.625, 0.7297, 0.625, 0.7297, 0.625, 0.7297, 0.625, 0.7297, 0.375, 0.75, 0.375, 0.5, 0.375, 0.5, 0.375, 0.75, 0.4541, 0.5, 0.625, 0.5, 0.625, 0.5, 0.4541, 0.5, 0.4541, 0.5, 0.625, 0.5, 0.625, 0.5, 0.4541, 0.5, 0.375, 0.75, 0.375, 0.5, 0.375, 0.5, 0.375, 0.75, 0.625, 0.7297, 0.625, 0.7297, 0.625, 0.7297, 0.625, 0.7297, 0.625, 0.75, 0.625, 0.75, 0.625, 0.75, 0.625, 0.75, 0.625, 0.5203, 0.625, 0.5203, 0.625, 0.5, 0.625, 0.5, 0.625, 0.5203, 0.625, 0.7297, 0.625, 0.7297, 0.625, 0.5203, 0.4319, 0.5, 0.4541, 0.5, 0.4541, 0.5, 0.4319, 0.5, 0.6192, 0.75, 0.4599, 0.75, 0.4599, 0.75, 0.6192, 0.75, 0.4088, 0.5, 0.4319, 0.5, 0.4319, 0.5, 0.4088, 0.5, 0.3913, 0.5, 0.4088, 0.5, 0.4088, 0.5, 0.3913, 0.5, 0.375, 0.5, 0.3913, 0.5, 0.3913, 0.5, 0.375, 0.5, 0.4541, 0.75, 0.4319, 0.75, 0.4319, 0.75, 0.4541, 0.75, 0.4319, 0.75, 0.4319, 0.75, 0.4319, 0.75, 0.4319, 0.75, 0.4088, 0.75, 0.3913, 0.75, 0.3913, 0.75, 0.4088, 0.75, 0.3913, 0.75, 0.3913, 0.75, 0.3913, 0.75, 0.3913, 0.75, 0.3913, 0.75, 0.375, 0.75, 0.375, 0.75, 0.3913, 0.75, 0.375, 0.75, 0.375, 0.75, 0.375, 0.75, 0.375, 0.75, 0.625, 0.75, 0.625, 0.75, 0.625, 0.75, 0.625, 0.75, 0.625, 0.75, 0.625, 0.75, 0.625, 0.75, 0.625, 0.75, 0.3913, 0.75, 0.3913, 0.75, 0.3913, 0.75, 0.3913, 0.75, 0.625, 0.5, 0.625, 0.5, 0.625, 0.5, 0.625, 0.5, 0.625, 0.7297, 0.625, 0.7297, 0.625, 0.75, 0.625, 0.75, 0.625, 0.5203, 0.625, 0.5203, 0.625, 0.5203, 0.625, 0.5203, 0.4541, 0.75, 0.4541, 0.75, 0.4541, 0.75, 0.4541, 0.75, 0.0, 0.0, 0.0, 0.0, 0.0, 0.0, 0.0, 0.0, 0.625, 0.5, 0.625, 0.5, 0.625, 0.5, 0.625, 0.5, 0.625, 0.5, 0.625, 0.5, 0.625, 0.5, 0.625, 0.5, 0.625, 0.5, 0.625, 0.5, 0.625, 0.5, 0.625, 0.5, 0.625, 0.5, 0.625, 0.5, 0.625, 0.5, 0.625, 0.5, 0.0, 0.0, 0.0, 0.0, 0.0, 0.0, 0.0, 0.0, 0.4541, 0.75, 0.4541, 0.75, 0.4541, 0.75, 0.4541, 0.75, 0.625, 0.5203, 0.625, 0.5203, 0.625, 0.5203, 0.625, 0.5203, 0.625, 0.7297, 0.625, 0.7297, 0.625, 0.75, 0.625, 0.75, 0.625, 0.5, 0.625, 0.5, 0.625, 0.5, 0.625, 0.5, 0.3913, 0.75, 0.3913, 0.75, 0.3913, 0.75, 0.3913, 0.75, 0.4541, 0.5, 0.625, 0.5, 0.625, 0.5, 0.4541, 0.5, 0.375, 0.75, 0.375, 0.5, 0.375, 0.5, 0.375, 0.75, 0.625, 0.7297, 0.625, 0.7297, 0.625, 0.7297, 0.625, 0.7297, 0.625, 0.75, 0.625, 0.75, 0.625, 0.75, 0.625, 0.75, 0.625, 0.5203, 0.625, 0.5203, 0.625, 0.5, 0.625, 0.5, 0.625, 0.5203, 0.625, 0.7297, 0.625, 0.7297, 0.625, 0.5203, 0.4319, 0.5, 0.4541, 0.5, 0.4541, 0.5, 0.4319, 0.5, 0.625, 0.75, 0.4541, 0.75, 0.4541, 0.75, 0.625, 0.75, 0.4088, 0.5, 0.4319, 0.5, 0.4319, 0.5, 0.4088, 0.5, 0.3913, 0.5, 0.4088, 0.5, 0.4088, 0.5, 0.3913, 0.5, 0.375, 0.5, 0.3913, 0.5, 0.3913, 0.5, 0.375, 0.5, 0.4541, 0.75, 0.4319, 0.75, 0.4319, 0.75, 0.4541, 0.75, 0.4319, 0.75, 0.4319, 0.75, 0.4319, 0.75, 0.4319, 0.75, 0.4088, 0.75, 0.3913, 0.75, 0.3913, 0.75, 0.4088, 0.75, 0.3913, 0.75, 0.3913, 0.75, 0.3913, 0.75, 0.3913, 0.75, 0.3913, 0.75, 0.375, 0.75, 0.375, 0.75, 0.3913, 0.75, 0.375, 0.75, 0.375, 0.75, 0.375, 0.75, 0.375, 0.75, 0.625, 0.75, 0.625, 0.75, 0.625, 0.75, 0.625, 0.75, 0.625, 0.75, 0.625, 0.75, 0.625, 0.75, 0.625, 0.75, 0.625, 0.75, 0.625, 0.75, 0.625, 0.75, 0.625, 0.75, 0.625, 0.75, 0.625, 0.75, 0.625, 0.75, 0.625, 0.75, 0.625, 0.75, 0.625, 0.75, 0.625, 0.75, 0.625, 0.75, 0.625, 0.75, 0.625, 0.75, 0.625, 0.75, 0.625, 0.75, 0.625, 0.75, 0.625, 0.75, 0.625, 0.75, 0.625, 0.75, 0.625, 0.75, 0.625, 0.75, 0.625, 0.75, 0.625, 0.75, 0.625, 0.75, 0.625, 0.75, 0.625, 0.75, 0.625, 0.75, 0.625, 0.75, 0.625, 0.75, 0.625, 0.75, 0.625, 0.75, 0.625, 0.75, 0.625, 0.75, 0.625, 0.75, 0.625, 0.75, 0.625, 0.75, 0.625, 0.75, 0.625, 0.75, 0.625, 0.75, 0.625, 0.75, 0.625, 0.75, 0.625, 0.75, 0.625, 0.75, 0.625, 0.75, 0.625, 0.75, 0.625, 0.75, 0.625, 0.75, 0.625, 0.75, 0.625, 0.75, 0.625, 0.75, 0.625, 0.75, 0.625, 0.75, 0.625, 0.75, 0.625, 0.75, 0.625, 0.75, 0.625, 0.75, 0.625, 0.75, 0.625, 0.75, 0.625, 0.75, 0.625, 0.75, 0.625, 0.75, 0.625, 0.75, 0.625, 0.75, 0.375, 0.25, 0.3913, 0.25, 0.3913, 0.2873, 0.375, 0.2873, 0.375, 0.8892, 0.3913, 0.8892, 0.3913, 0.9627, 0.375, 0.9627, 0.3913, 0.8892, 0.4088, 0.8892, 0.4088, 0.9627, 0.3913, 0.9627, 0.3913, 0.25, 0.4088, 0.25, 0.4088, 0.2873, 0.3913, 0.2873, 0.4088, 0.25, 0.4319, 0.25, 0.4319, 0.2873, 0.4088, 0.2873, 0.4088, 0.8892, 0.4319, 0.8892, 0.4319, 0.9627, 0.4088, 0.9627, 0.4319, 0.8892, 0.4541, 0.8892, 0.4541, 0.9627, 0.4319, 0.9627, 0.4319, 0.25, 0.4541, 0.25, 0.4541, 0.2873, 0.4319, 0.2873, 0.7618, 0.5205, 0.8233, 0.5205, 0.8233, 0.5205, 0.7618, 0.5205, 0.8545, 0.7295, 0.8233, 0.7295, 0.8233, 0.7295, 0.8545, 0.7295, 0.7618, 0.5205, 0.8233, 0.5205, 0.8233, 0.7295, 0.7618, 0.7295, 0.8545, 0.5205, 0.8233, 0.5205, 0.8377, 0.5, 0.875, 0.5, 0.7618, 0.7295, 0.8233, 0.7295, 0.8377, 0.75, 0.7642, 0.75, 0.625, 1.0, 0.625, 0.9627, 0.625, 0.9627, 0.625, 1.0, 0.4541, 0.25, 0.625, 0.25, 0.625, 0.2873, 0.4541, 0.2873, 0.125, 0.5, 0.1623, 0.5, 0.1623, 0.75, 0.125, 0.75, 0.4599, 0.8949, 0.6192, 0.8949, 0.6192, 0.957, 0.4599, 0.957, 0.625, 0.3608, 0.625, 0.2873, 0.625, 0.2873, 0.625, 0.3608, 0.625, 0.5, 0.625, 0.4644, 0.625, 0.4644, 0.625, 0.5, 0.4541, 0.75, 0.625, 0.75, 0.625, 0.7856, 0.4541, 0.7856, 0.6455, 0.7295, 0.6752, 0.7295, 0.6606, 0.75, 0.625, 0.75, 0.6455, 0.5205, 0.6752, 0.5205, 0.6752, 0.7295, 0.6455, 0.7295, 0.6455, 0.5205, 0.6752, 0.5205, 0.6752, 0.5205, 0.6455, 0.5205, 0.4319, 0.75, 0.4541, 0.75, 0.4541, 0.7856, 0.4319, 0.7856, 0.4088, 0.75, 0.4319, 0.75, 0.4319, 0.7856, 0.4088, 0.7856, 0.3913, 0.75, 0.4088, 0.75, 0.4088, 0.7856, 0.3913, 0.7856, 0.375, 0.75, 0.3913, 0.75, 0.3913, 0.7856, 0.375, 0.7856, 0.375, 0.3943, 0.3913, 0.3943, 0.3913, 0.4644, 0.375, 0.4644, 0.3913, 0.3943, 0.4088, 0.3943, 0.4088, 0.4644, 0.3913, 0.4644, 0.4088, 0.3943, 0.4319, 0.3943, 0.4319, 0.4644, 0.4088, 0.4644, 0.4319, 0.3943, 0.4541, 0.3943, 0.4541, 0.4644, 0.4319, 0.4644, 0.7339, 0.7295, 0.6752, 0.7295, 0.6752, 0.7295, 0.7339, 0.7295, 0.7339, 0.5205, 0.6752, 0.5205, 0.6606, 0.5, 0.7307, 0.5, 0.625, 0.8557, 0.625, 0.7856, 0.625, 0.7856, 0.625, 0.8557, 0.4541, 0.3943, 0.625, 0.3943, 0.625, 0.4644, 0.4541, 0.4644, 0.2693, 0.5, 0.3394, 0.5, 0.3394, 0.75, 0.2693, 0.75, 0.625, 0.8557, 0.625, 0.7856, 0.625, 0.7856, 0.625, 0.8557, 0.625, 0.5, 0.625, 0.4644, 0.625, 0.4644, 0.625, 0.5, 0.625, 0.3608, 0.625, 0.2873, 0.625, 0.2873, 0.625, 0.3608, 0.625, 1.0, 0.625, 0.9627, 0.625, 0.9627, 0.625, 1.0, 0.625, 0.75, 0.625, 0.5, 0.625, 0.5, 0.625, 0.75, 0.625, 1.0, 0.625, 1.0, 0.625, 1.0, 0.625, 1.0, 0.625, 0.7856, 0.625, 0.75, 0.625, 0.75, 0.625, 0.7856, 0.625, 0.2873, 0.625, 0.25, 0.625, 0.25, 0.625, 0.2873, 0.625, 0.8494, 0.625, 0.7919, 0.625, 0.7919, 0.625, 0.8494, 0.625, 0.5, 0.625, 0.4644, 0.625, 0.4644, 0.625, 0.5, 0.625, 0.3608, 0.625, 0.2873, 0.625, 0.2873, 0.625, 0.3608, 0.625, 1.0, 0.625, 0.9627, 0.625, 0.9627, 0.625, 1.0, 0.625, 0.75, 0.625, 0.5, 0.625, 0.5, 0.625, 0.75, 0.625, 0.25, 0.625, 0.0, 0.625, 0.0, 0.625, 0.25, 0.625, 0.7856, 0.625, 0.75, 0.625, 0.75, 0.625, 0.7856, 0.625, 0.2873, 0.625, 0.25, 0.625, 0.25, 0.625, 0.2873, 0.625, 0.8557, 0.625, 0.7856, 0.625, 0.7856, 0.625, 0.8557, 0.625, 0.5, 0.625, 0.4644, 0.625, 0.4644, 0.625, 0.5, 0.625, 0.3608, 0.625, 0.2873, 0.625, 0.2873, 0.625, 0.3608, 0.625, 1.0, 0.625, 0.9627, 0.625, 0.9627, 0.625, 1.0, 0.625, 0.75, 0.625, 0.5, 0.625, 0.5, 0.625, 0.75, 0.625, 0.2411, 0.625, 0.2411, 0.625, 0.2411, 0.625, 0.2411, 0.625, 0.7856, 0.625, 0.75, 0.625, 0.75, 0.625, 0.7856, 0.625, 0.2873, 0.625, 0.25, 0.625, 0.25, 0.625, 0.2873, 0.625, 0.8494, 0.625, 0.7919, 0.625, 0.7919, 0.625, 0.8494, 0.625, 0.5, 0.625, 0.4644, 0.625, 0.4644, 0.625, 0.5, 0.625, 0.3608, 0.625, 0.2873, 0.625, 0.2873, 0.625, 0.3608, 0.625, 1.0, 0.625, 0.9627, 0.625, 0.9627, 0.625, 1.0, 0.625, 0.75, 0.625, 0.5, 0.625, 0.5, 0.625, 0.75, 0.625, 0.25, 0.625, 0.0, 0.625, 0.0, 0.625, 0.25, 0.625, 0.7856, 0.625, 0.75, 0.625, 0.75, 0.625, 0.7856, 0.625, 0.2873, 0.625, 0.25, 0.625, 0.25, 0.625, 0.2873, 0.625, 0.8557, 0.625, 0.7856, 0.625, 0.7856, 0.625, 0.8557, 0.625, 0.5, 0.625, 0.4644, 0.625, 0.4644, 0.625, 0.5, 0.625, 0.3608, 0.625, 0.2873, 0.625, 0.2873, 0.625, 0.3608, 0.625, 1.0, 0.625, 0.9627, 0.625, 0.9627, 0.625, 1.0, 0.625, 0.75, 0.625, 0.5, 0.625, 0.5, 0.625, 0.75, 0.625, 0.25, 0.625, 0.0, 0.625, 0.0, 0.625, 0.25, 0.625, 0.7856, 0.625, 0.75, 0.625, 0.75, 0.625, 0.7856, 0.625, 0.2873, 0.625, 0.25, 0.625, 0.25, 0.625, 0.2873, 0.625, 0.8892, 0.625, 0.9627, 0.625, 0.9627, 0.625, 0.8892, 0.625, 0.3943, 0.625, 0.3608, 0.625, 0.3608, 0.625, 0.3943, 0.625, 0.5, 0.625, 0.5, 0.625, 0.5, 0.625, 0.5, 0.625, 0.0, 0.625, 0.0, 0.625, 0.0, 0.625, 0.0, 0.625, 0.75, 0.625, 0.5, 0.625, 0.5, 0.625, 0.75, 0.625, 0.25, 0.625, 0.0, 0.625, 0.0, 0.625, 0.25, 0.625, 0.8892, 0.625, 0.8557, 0.625, 0.8557, 0.625, 0.8892, 0.625, 0.25, 0.625, 0.25, 0.625, 0.25, 0.625, 0.25, 0.625, 0.3943, 0.625, 0.4644, 0.625, 0.4644, 0.625, 0.3943, 0.625, 0.75, 0.625, 0.75, 0.625, 0.75, 0.625, 0.75, 0.625, 0.3943, 0.625, 0.3608, 0.625, 0.3608, 0.625, 0.3943, 0.625, 0.9627, 0.625, 0.8892, 0.625, 0.8892, 0.625, 0.9627, 0.625, 0.3943, 0.625, 0.3608, 0.625, 0.3608, 0.625, 0.3943, 0.625, 0.9563, 0.625, 0.8956, 0.625, 0.8956, 0.625, 0.9563, 0.625, 0.3943, 0.625, 0.3608, 0.625, 0.3608, 0.625, 0.3943, 0.625, 0.9627, 0.625, 0.8892, 0.625, 0.8892, 0.625, 0.9627, 0.625, 0.3943, 0.625, 0.3608, 0.625, 0.3608, 0.625, 0.3943, 0.625, 0.9563, 0.625, 0.8956, 0.625, 0.8956, 0.625, 0.9563, 0.625, 0.3943, 0.625, 0.3608, 0.625, 0.3608, 0.625, 0.3943, 0.625, 0.9627, 0.625, 0.8892, 0.625, 0.8892, 0.625, 0.9627, 0.1623, 0.5, 0.2358, 0.5, 0.2358, 0.75, 0.1623, 0.75, 0.4541, 0.2873, 0.625, 0.2873, 0.625, 0.3608, 0.4541, 0.3608, 0.625, 0.9627, 0.625, 0.8892, 0.625, 0.8892, 0.625, 0.9627, 0.8233, 0.5205, 0.7618, 0.5205, 0.7642, 0.5, 0.8377, 0.5, 0.8233, 0.7295, 0.7618, 0.7295, 0.7618, 0.7295, 0.8233, 0.7295, 0.4319, 0.2873, 0.4541, 0.2873, 0.4541, 0.3608, 0.4319, 0.3608, 0.4088, 0.2873, 0.4319, 0.2873, 0.4319, 0.3608, 0.4088, 0.3608, 0.3913, 0.2873, 0.4088, 0.2873, 0.4088, 0.3608, 0.3913, 0.3608, 0.375, 0.2873, 0.3913, 0.2873, 0.3913, 0.3608, 0.375, 0.3608, 0.625, 0.3943, 0.625, 0.3608, 0.625, 0.3608, 0.625, 0.3943, 0.4541, 0.8557, 0.625, 0.8557, 0.625, 0.8892, 0.4541, 0.8892, 0.7339, 0.7295, 0.7618, 0.7295, 0.7642, 0.75, 0.7307, 0.75, 0.7339, 0.5205, 0.7618, 0.5205, 0.7618, 0.7295, 0.7339, 0.7295, 0.7339, 0.5205, 0.7618, 0.5205, 0.7618, 0.5205, 0.7339, 0.5205, 0.4319, 0.8557, 0.4541, 0.8557, 0.4541, 0.8892, 0.4319, 0.8892, 0.4088, 0.8557, 0.4319, 0.8557, 0.4319, 0.8892, 0.4088, 0.8892, 0.3913, 0.8557, 0.4088, 0.8557, 0.4088, 0.8892, 0.3913, 0.8892, 0.375, 0.8557, 0.3913, 0.8557, 0.3913, 0.8892, 0.375, 0.8892, 0.375, 0.7856, 0.3913, 0.7856, 0.3913, 0.8557, 0.375, 0.8557, 0.3913, 0.7856, 0.4088, 0.7856, 0.4088, 0.8557, 0.3913, 0.8557, 0.4088, 0.7856, 0.4319, 0.7856, 0.4319, 0.8557, 0.4088, 0.8557, 0.4319, 0.7856, 0.4541, 0.7856, 0.4541, 0.8557, 0.4319, 0.8557, 0.6752, 0.5205, 0.7339, 0.5205, 0.7339, 0.5205, 0.6752, 0.5205, 0.6752, 0.5205, 0.7339, 0.5205, 0.7339, 0.7295, 0.6752, 0.7295, 0.6752, 0.7295, 0.7339, 0.7295, 0.7307, 0.75, 0.6606, 0.75, 0.4599, 0.7913, 0.6192, 0.7913, 0.6192, 0.85, 0.4599, 0.85, 0.625, 0.4644, 0.625, 0.3943, 0.625, 0.3943, 0.625, 0.4644, 0.625, 0.4644, 0.625, 0.3943, 0.625, 0.3943, 0.625, 0.4644, 0.625, 0.4644, 0.625, 0.3943, 0.625, 0.3943, 0.625, 0.4644, 0.625, 0.4644, 0.625, 0.3943, 0.625, 0.3943, 0.625, 0.4644, 0.625, 0.4644, 0.625, 0.3943, 0.625, 0.3943, 0.625, 0.4644, 0.625, 0.4644, 0.625, 0.3943, 0.625, 0.3943, 0.625, 0.4644, 0.625, 0.5, 0.625, 0.4644, 0.625, 0.4644, 0.625, 0.5, 0.625, 0.9627, 0.625, 1.0, 0.625, 1.0, 0.625, 0.9627, 0.625, 0.8892, 0.625, 0.8557, 0.625, 0.8557, 0.625, 0.8892, 0.625, 0.8892, 0.625, 0.8557, 0.625, 0.8557, 0.625, 0.8892, 0.625, 0.8892, 0.625, 0.8557, 0.625, 0.8557, 0.625, 0.8892, 0.625, 0.8892, 0.625, 0.8557, 0.625, 0.8557, 0.625, 0.8892, 0.625, 0.8892, 0.625, 0.8557, 0.625, 0.8557, 0.625, 0.8892, 0.2358, 0.5, 0.2693, 0.5, 0.2693, 0.75, 0.2358, 0.75, 0.4541, 0.3608, 0.625, 0.3608, 0.625, 0.3943, 0.4541, 0.3943, 0.625, 0.8892, 0.625, 0.8557, 0.625, 0.8557, 0.625, 0.8892, 0.7618, 0.5205, 0.7339, 0.5205, 0.7307, 0.5, 0.7642, 0.5, 0.7618, 0.7295, 0.7339, 0.7295, 0.7339, 0.7295, 0.7618, 0.7295, 0.4319, 0.3608, 0.4541, 0.3608, 0.4541, 0.3943, 0.4319, 0.3943, 0.4088, 0.3608, 0.4319, 0.3608, 0.4319, 0.3943, 0.4088, 0.3943, 0.3913, 0.3608, 0.4088, 0.3608, 0.4088, 0.3943, 0.3913, 0.3943, 0.375, 0.3608, 0.3913, 0.3608, 0.3913, 0.3943, 0.375, 0.3943, 0.625, 0.7919, 0.625, 0.8494, 0.625, 0.8494, 0.625, 0.7919, 0.625, 0.9563, 0.625, 0.9563, 0.625, 0.9627, 0.625, 0.9627, 0.625, 0.7919, 0.625, 0.7919, 0.625, 0.7856, 0.625, 0.7856, 0.625, 0.9563, 0.625, 0.8956, 0.625, 0.8892, 0.625, 0.9627, 0.625, 0.8956, 0.625, 0.9563, 0.625, 0.9563, 0.625, 0.8956, 0.625, 0.9563, 0.625, 0.9563, 0.625, 0.9627, 0.625, 0.9627, 0.625, 0.7919, 0.625, 0.7919, 0.625, 0.7856, 0.625, 0.7856, 0.625, 0.9563, 0.625, 0.8956, 0.625, 0.8892, 0.625, 0.9627, 0.625, 0.8956, 0.625, 0.8956, 0.625, 0.8892, 0.625, 0.8892, 0.625, 0.8956, 0.625, 0.8956, 0.625, 0.8892, 0.625, 0.8892, 0.625, 0.7856, 0.625, 0.7919, 0.625, 0.7919, 0.625, 0.7856, 0.625, 0.8494, 0.625, 0.7919, 0.625, 0.7856, 0.625, 0.8557, 0.625, 0.8557, 0.625, 0.7856, 0.625, 0.7856, 0.625, 0.8557, 0.625, 0.8494, 0.625, 0.7919, 0.625, 0.7856, 0.625, 0.8557, 0.625, 0.8494, 0.625, 0.8494, 0.625, 0.8557, 0.625, 0.8557, 0.625, 0.8494, 0.625, 0.8494, 0.625, 0.8557, 0.625, 0.8557, 0.625, 0.8557, 0.625, 0.7856, 0.625, 0.7856, 0.625, 0.8557, 0.625, 1.0, 0.625, 0.9627, 0.625, 0.9627, 0.625, 1.0, 0.625, 0.7856, 0.625, 0.75, 0.625, 0.75, 0.625, 0.7856, 0.625, 0.9627, 0.625, 0.8892, 0.625, 0.8892, 0.625, 0.9627, 0.625, 0.8892, 0.625, 0.8557, 0.625, 0.8557, 0.625, 0.8892, 0.625, 0.7856, 0.625, 0.75, 0.625, 0.75, 0.625, 0.7856, 0.625, 1.0, 0.625, 0.9627, 0.625, 0.9627, 0.625, 1.0, 0.625, 0.8557, 0.625, 0.7856, 0.625, 0.7856, 0.625, 0.8557, 0.625, 0.9627, 0.625, 0.8892, 0.625, 0.8892, 0.625, 0.9627, 0.625, 0.7856, 0.625, 0.8557, 0.625, 0.8557, 0.625, 0.7856, 0.625, 0.8557, 0.625, 0.8892, 0.625, 0.8892, 0.625, 0.8557, 0.625, 0.75, 0.625, 0.7856, 0.625, 0.7856, 0.625, 0.75, 0.625, 0.75, 0.625, 0.5, 0.625, 0.5, 0.625, 0.75, 0.625, 0.5, 0.625, 0.5, 0.625, 0.5, 0.625, 0.5, 0.625, 0.75, 0.625, 0.75, 0.625, 0.75, 0.625, 0.75, 0.625, 0.5, 0.625, 0.75, 0.625, 0.75, 0.625, 0.5, 0.625, 0.25, 0.625, 0.0, 0.625, 0.0, 0.625, 0.25, 0.625, 0.0, 0.625, 0.0, 0.625, 0.0, 0.625, 0.0, 0.625, 0.0, 0.625, 0.25, 0.625, 0.25, 0.625, 0.0, 0.625, 0.25, 0.625, 0.25, 0.625, 0.25, 0.625, 0.25, 0.625, 0.5, 0.625, 0.4644, 0.625, 0.4644, 0.625, 0.5, 0.625, 0.3608, 0.625, 0.2873, 0.625, 0.2873, 0.625, 0.3608, 0.625, 0.2873, 0.625, 0.25, 0.625, 0.25, 0.625, 0.2873, 0.625, 0.3943, 0.625, 0.3608, 0.625, 0.3608, 0.625, 0.3943, 0.625, 0.4644, 0.625, 0.3943, 0.625, 0.3943, 0.625, 0.4644, 0.625, 0.2873, 0.625, 0.3608, 0.625, 0.3608, 0.625, 0.2873, 0.625, 0.4644, 0.625, 0.3943, 0.625, 0.3943, 0.625, 0.4644, 0.625, 0.25, 0.625, 0.2873, 0.625, 0.2873, 0.625, 0.25, 0.625, 0.3608, 0.625, 0.3943, 0.625, 0.3943, 0.625, 0.3608, 0.625, 0.3608, 0.625, 0.2873, 0.625, 0.2873, 0.625, 0.3608, 0.625, 0.4644, 0.625, 0.5, 0.625, 0.5, 0.625, 0.4644, 0.625, 0.2873, 0.625, 0.25, 0.625, 0.25, 0.625, 0.2873, 0.625, 0.8956, 0.625, 0.9563, 0.625, 0.9627, 0.625, 0.8892, 0.625, 0.8956, 0.625, 0.9563, 0.625, 0.9627, 0.625, 0.8892, 0.625, 0.7919, 0.625, 0.8494, 0.625, 0.8557, 0.625, 0.7856, 0.625, 0.7919, 0.625, 0.8494, 0.625, 0.8557, 0.625, 0.7856, 0.625, 0.7856, 0.625, 0.7919, 0.625, 0.7919, 0.625, 0.7856, 0.625, 0.8494, 0.625, 0.8557, 0.625, 0.8557, 0.625, 0.8494, 0.625, 0.9627, 0.625, 0.8892, 0.625, 0.8892, 0.625, 0.9627, 0.625, 0.8892, 0.625, 0.8956, 0.625, 0.8956, 0.625, 0.8892, 0.625, 0.8956, 0.625, 0.9563, 0.625, 0.9563, 0.625, 0.8956, 0.625, 0.8494, 0.625, 0.8557, 0.625, 0.8557, 0.625, 0.8494, 0.625, 0.9563, 0.625, 0.9627, 0.625, 0.9627, 0.625, 0.9563, 0.625, 0.8557, 0.625, 0.7856, 0.625, 0.7856, 0.625, 0.8557, 0.625, 0.8892, 0.625, 0.8956, 0.625, 0.8956, 0.625, 0.8892, 0.625, 0.9627, 0.625, 0.8892, 0.625, 0.8892, 0.625, 0.9627, 0.625, 0.9563, 0.625, 0.9627, 0.625, 0.9627, 0.625, 0.9563, 0.625, 0.7919, 0.625, 0.8494, 0.625, 0.8494, 0.625, 0.7919, 0.6192, 0.75, 0.6192, 0.75, 0.625, 0.75, 0.625, 0.75, 0.4599, 0.75, 0.6192, 0.75, 0.625, 0.75, 0.4541, 0.75, 0.4599, 0.75, 0.4599, 0.75, 0.4541, 0.75, 0.4541, 0.75, 0.6192, 0.75, 0.4599, 0.75, 0.4541, 0.75, 0.625, 0.75, 0.4599, 0.75, 0.4599, 0.75, 0.4541, 0.75, 0.4541, 0.75, 0.6192, 0.75, 0.4599, 0.75, 0.4541, 0.75, 0.625, 0.75, 0.6192, 0.75, 0.6192, 0.75, 0.625, 0.75, 0.625, 0.75, 0.4599, 0.75, 0.6192, 0.75, 0.625, 0.75, 0.4541, 0.75, 0.6192, 0.957, 0.6192, 0.8949, 0.625, 0.8892, 0.625, 0.9627, 0.4599, 0.8949, 0.4599, 0.957, 0.4541, 0.9627, 0.4541, 0.8892, 0.4599, 0.957, 0.6192, 0.957, 0.625, 0.9627, 0.4541, 0.9627, 0.6192, 0.7913, 0.4599, 0.7913, 0.4541, 0.7856, 0.625, 0.7856, 0.6192, 0.8949, 0.4599, 0.8949, 0.4541, 0.8892, 0.625, 0.8892, 0.6192, 0.85, 0.6192, 0.7913, 0.625, 0.7856, 0.625, 0.8557, 0.4599, 0.7913, 0.4599, 0.85, 0.4541, 0.8557, 0.4541, 0.7856, 0.4599, 0.85, 0.6192, 0.85, 0.625, 0.8557, 0.4541, 0.8557, 0.625, 0.25, 0.625, 0.0, 0.625, 0.0, 0.625, 0.25, 0.625, 0.25, 0.625, 0.0, 0.625, 0.0, 0.625, 0.25, 0.625, 0.25, 0.625, 0.25, 0.625, 0.25, 0.625, 0.25, 0.625, 0.25, 0.625, 0.0, 0.625, 0.0, 0.625, 0.25, 0.625, 0.2411, 0.625, 0.2411, 0.625, 0.2411, 0.625, 0.2411, 0.625, 1.0, 0.625, 1.0, 0.625, 1.0, 0.625, 1.0, 0.625, 0.25, 0.625, 0.0, 0.625, 0.0, 0.625, 0.25, 0.625, 0.25, 0.625, 0.25, 0.625, 0.25, 0.625, 0.25, 0.625, 0.2411, 0.625, 0.008927, 0.625, 0.0, 0.625, 0.25, 0.625, 0.2411, 0.625, 0.008927, 0.625, 0.0, 0.625, 0.25, 0.625, 0.008927, 0.625, 0.2411, 0.625, 0.25, 0.625, 0.0, 0.625, 0.008927, 0.625, 0.2411, 0.625, 0.25, 0.625, 0.0, 0.625, 0.2411, 0.625, 0.2411, 0.625, 0.25, 0.625, 0.25, 0.625, 0.008927, 0.625, 0.008927, 0.625, 0.0, 0.625, 0.0, 0.625, 0.2411, 0.625, 0.2411, 0.625, 0.25, 0.625, 0.25, 0.625, 0.008927, 0.625, 0.008927, 0.625, 0.0, 0.625, 0.0, 0.625, 0.008927, 0.625, 0.2411, 0.625, 0.2411, 0.625, 0.008927, 0.625, 0.008927, 0.625, 0.2411, 0.625, 0.2411, 0.625, 0.008927, 0.625, 0.2411, 0.625, 0.008927, 0.625, 0.008927, 0.625, 0.2411, 0.625, 0.008927, 0.625, 0.2411, 0.625, 0.2411, 0.625, 0.008927, 0.625, 0.008927, 0.625, 0.008927, 0.625, 0.008927, 0.625, 0.008927, 0.625, 0.008927, 0.625, 0.008927, 0.625, 0.008927, 0.625, 0.008927, 0.625, 0.2411, 0.625, 0.008927, 0.625, 0.008927, 0.625, 0.2411, 0.625, 0.008927, 0.625, 0.2411, 0.625, 0.2411, 0.625, 0.008927])
me_cube.materials.append(mat_stairs)
me_cube.materials.append(mat_windows)
me_cube.materials.append(mat_stairs)
me_cube.materials.append(mat_building)
me_cube.use_mirror_vertex_groups = False
me_cube.update()

# ---- objects
ob_cube = bpy.data.objects.new('Cube', me_cube)
ob_light = bpy.data.objects.new('Light', light_light)
ob_camera = bpy.data.objects.new('Camera', cam_camera)

# ---- transforms, parenting, visibility, modifiers, constraints
ob_cube.location = (-0.1118, 0.1454, 0.4916)
ob_cube.lock_rotations_4d = False
ob_cube.empty_display_type = 'ARROWS'
ob_cube.lineart.crease_threshold = 0.0
ob_light.location = (0.2945, -0.1826, 22.19)
ob_light.rotation_euler = (0.393, -3.231, 9.854)
ob_light.lock_rotations_4d = False
ob_light.empty_display_type = 'ARROWS'
ob_light.color = (0.0, 0.0, 0.0, 0.0)
ob_light.lineart.crease_threshold = 0.0
ob_camera.location = (19.64, -47.93, 8.14)
ob_camera.rotation_euler = (1.571, -0.0, 0.672)
ob_camera.scale = (1.0, 1.0, 1.0)
ob_camera.lock_rotations_4d = False
ob_camera.empty_display_type = 'ARROWS'
ob_camera.color = (0.0, 0.0, 0.0, 0.0)
ob_camera.display_type = 'WIRE'
ob_camera.lineart.crease_threshold = 0.0

# ---- collection membership
col_collection.objects.link(ob_cube)
col_collection.objects.link(ob_light)
col_collection.objects.link(ob_camera)

# ---- scene / render settings (as saved in the file)
scene.camera = ob_camera
scene.frame_start = 1; scene.frame_end = 250; scene.frame_set(1)
scene.render.engine = 'BLENDER_EEVEE_NEXT'
scene.cycles.sampling_pattern = 'TABULATED_SOBOL'
scene.cycles.use_light_tree = False
scene.view_settings.view_transform = 'Filmic'
bpy.context.view_layer.update()

